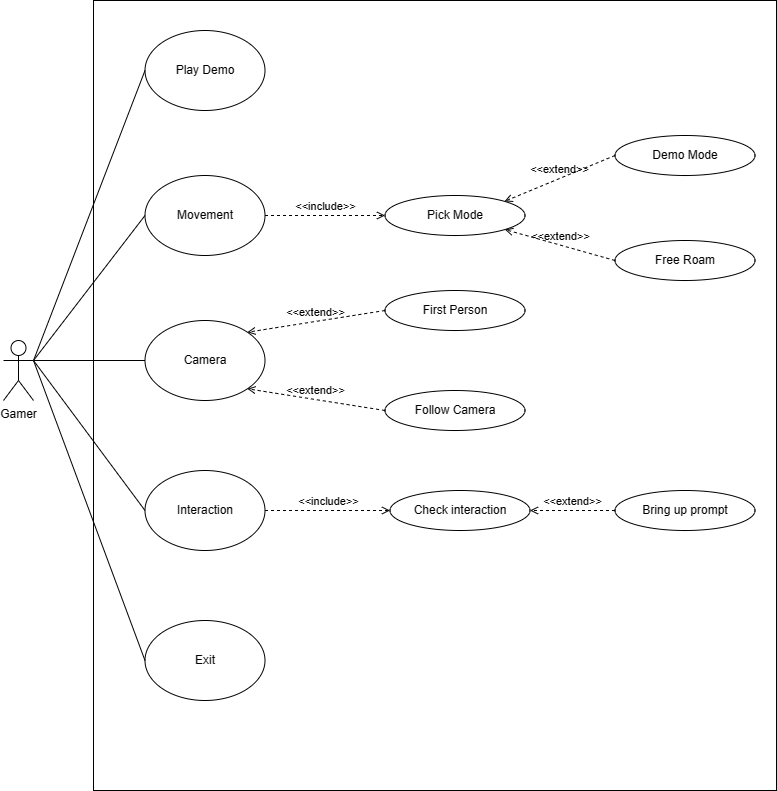

The diagram above was exported from draw.io. Its source (the exported page's mxGraphModel, read from the mxfile embedded in the PNG):
<mxGraphModel dx="2017" dy="836" grid="1" gridSize="10" guides="1" tooltips="1" connect="1" arrows="1" fold="1" page="1" pageScale="1" pageWidth="827" pageHeight="1169" math="0" shadow="0">
  <root>
    <mxCell id="0" />
    <mxCell id="1" parent="0" />
    <mxCell id="ryDiJ-uIOphcoGZAUXl2-1" value="" style="rounded=0;whiteSpace=wrap;html=1;" parent="1" vertex="1">
      <mxGeometry x="97" y="40" width="683" height="790" as="geometry" />
    </mxCell>
    <mxCell id="ryDiJ-uIOphcoGZAUXl2-2" value="Gamer" style="shape=umlActor;verticalLabelPosition=bottom;verticalAlign=top;html=1;outlineConnect=0;" parent="1" vertex="1">
      <mxGeometry x="7" y="380" width="30" height="60" as="geometry" />
    </mxCell>
    <mxCell id="ryDiJ-uIOphcoGZAUXl2-3" value="Play Demo" style="ellipse;whiteSpace=wrap;html=1;" parent="1" vertex="1">
      <mxGeometry x="148.5" y="70" width="120" height="80" as="geometry" />
    </mxCell>
    <mxCell id="ryDiJ-uIOphcoGZAUXl2-4" value="Movement" style="ellipse;whiteSpace=wrap;html=1;" parent="1" vertex="1">
      <mxGeometry x="148.5" y="215" width="120" height="80" as="geometry" />
    </mxCell>
    <mxCell id="ryDiJ-uIOphcoGZAUXl2-5" value="Camera" style="ellipse;whiteSpace=wrap;html=1;" parent="1" vertex="1">
      <mxGeometry x="148.5" y="360" width="120" height="80" as="geometry" />
    </mxCell>
    <mxCell id="ryDiJ-uIOphcoGZAUXl2-6" value="Interaction" style="ellipse;whiteSpace=wrap;html=1;" parent="1" vertex="1">
      <mxGeometry x="148.5" y="510" width="120" height="80" as="geometry" />
    </mxCell>
    <mxCell id="ryDiJ-uIOphcoGZAUXl2-7" value="Exit" style="ellipse;whiteSpace=wrap;html=1;" parent="1" vertex="1">
      <mxGeometry x="148.5" y="660" width="120" height="80" as="geometry" />
    </mxCell>
    <mxCell id="ryDiJ-uIOphcoGZAUXl2-8" value="Free Roam" style="ellipse;whiteSpace=wrap;html=1;" parent="1" vertex="1">
      <mxGeometry x="618.5" y="280" width="140" height="40" as="geometry" />
    </mxCell>
    <mxCell id="ryDiJ-uIOphcoGZAUXl2-9" value="Demo Mode" style="ellipse;whiteSpace=wrap;html=1;" parent="1" vertex="1">
      <mxGeometry x="618.5" y="175" width="140" height="40" as="geometry" />
    </mxCell>
    <mxCell id="ryDiJ-uIOphcoGZAUXl2-10" value="First Person" style="ellipse;whiteSpace=wrap;html=1;" parent="1" vertex="1">
      <mxGeometry x="388.5" y="330" width="140" height="40" as="geometry" />
    </mxCell>
    <mxCell id="ryDiJ-uIOphcoGZAUXl2-11" value="Follow Camera" style="ellipse;whiteSpace=wrap;html=1;" parent="1" vertex="1">
      <mxGeometry x="388.5" y="430" width="140" height="40" as="geometry" />
    </mxCell>
    <mxCell id="ryDiJ-uIOphcoGZAUXl2-12" value="Bring up prompt" style="ellipse;whiteSpace=wrap;html=1;" parent="1" vertex="1">
      <mxGeometry x="618.5" y="530" width="140" height="40" as="geometry" />
    </mxCell>
    <mxCell id="ryDiJ-uIOphcoGZAUXl2-13" value="Check interaction" style="ellipse;whiteSpace=wrap;html=1;" parent="1" vertex="1">
      <mxGeometry x="393.5" y="530" width="140" height="40" as="geometry" />
    </mxCell>
    <mxCell id="ryDiJ-uIOphcoGZAUXl2-14" value="Pick Mode" style="ellipse;whiteSpace=wrap;html=1;" parent="1" vertex="1">
      <mxGeometry x="388.5" y="235" width="140" height="40" as="geometry" />
    </mxCell>
    <mxCell id="ryDiJ-uIOphcoGZAUXl2-21" value="" style="endArrow=none;html=1;rounded=0;entryX=0;entryY=0.5;entryDx=0;entryDy=0;exitX=1;exitY=0.3333333333333333;exitDx=0;exitDy=0;exitPerimeter=0;" parent="1" source="ryDiJ-uIOphcoGZAUXl2-2" target="ryDiJ-uIOphcoGZAUXl2-3" edge="1">
      <mxGeometry width="50" height="50" relative="1" as="geometry">
        <mxPoint x="37" y="300" as="sourcePoint" />
        <mxPoint x="97" y="360" as="targetPoint" />
      </mxGeometry>
    </mxCell>
    <mxCell id="ryDiJ-uIOphcoGZAUXl2-22" value="" style="endArrow=none;html=1;rounded=0;entryX=0;entryY=0.5;entryDx=0;entryDy=0;exitX=1;exitY=0.3333333333333333;exitDx=0;exitDy=0;exitPerimeter=0;" parent="1" source="ryDiJ-uIOphcoGZAUXl2-2" target="ryDiJ-uIOphcoGZAUXl2-4" edge="1">
      <mxGeometry width="50" height="50" relative="1" as="geometry">
        <mxPoint x="47" y="410" as="sourcePoint" />
        <mxPoint x="197" y="120" as="targetPoint" />
      </mxGeometry>
    </mxCell>
    <mxCell id="ryDiJ-uIOphcoGZAUXl2-23" value="" style="endArrow=none;html=1;rounded=0;entryX=0;entryY=0.5;entryDx=0;entryDy=0;exitX=1;exitY=0.3333333333333333;exitDx=0;exitDy=0;exitPerimeter=0;" parent="1" source="ryDiJ-uIOphcoGZAUXl2-2" target="ryDiJ-uIOphcoGZAUXl2-5" edge="1">
      <mxGeometry width="50" height="50" relative="1" as="geometry">
        <mxPoint x="47" y="410" as="sourcePoint" />
        <mxPoint x="197" y="265" as="targetPoint" />
      </mxGeometry>
    </mxCell>
    <mxCell id="ryDiJ-uIOphcoGZAUXl2-24" value="" style="endArrow=none;html=1;rounded=0;entryX=0;entryY=0.5;entryDx=0;entryDy=0;exitX=1;exitY=0.3333333333333333;exitDx=0;exitDy=0;exitPerimeter=0;" parent="1" source="ryDiJ-uIOphcoGZAUXl2-2" target="ryDiJ-uIOphcoGZAUXl2-6" edge="1">
      <mxGeometry width="50" height="50" relative="1" as="geometry">
        <mxPoint x="67" y="430" as="sourcePoint" />
        <mxPoint x="207" y="275" as="targetPoint" />
      </mxGeometry>
    </mxCell>
    <mxCell id="ryDiJ-uIOphcoGZAUXl2-25" value="" style="endArrow=none;html=1;rounded=0;entryX=0;entryY=0.5;entryDx=0;entryDy=0;exitX=1;exitY=0.3333333333333333;exitDx=0;exitDy=0;exitPerimeter=0;" parent="1" source="ryDiJ-uIOphcoGZAUXl2-2" target="ryDiJ-uIOphcoGZAUXl2-7" edge="1">
      <mxGeometry width="50" height="50" relative="1" as="geometry">
        <mxPoint x="77" y="440" as="sourcePoint" />
        <mxPoint x="217" y="285" as="targetPoint" />
      </mxGeometry>
    </mxCell>
    <mxCell id="ryDiJ-uIOphcoGZAUXl2-28" value="&amp;lt;&amp;lt;include&amp;gt;&amp;gt;" style="html=1;verticalAlign=bottom;labelBackgroundColor=none;endArrow=open;endFill=0;dashed=1;rounded=0;entryX=0;entryY=0.5;entryDx=0;entryDy=0;exitX=1;exitY=0.5;exitDx=0;exitDy=0;" parent="1" source="ryDiJ-uIOphcoGZAUXl2-4" target="ryDiJ-uIOphcoGZAUXl2-14" edge="1">
      <mxGeometry width="160" relative="1" as="geometry">
        <mxPoint x="308.5" y="160" as="sourcePoint" />
        <mxPoint x="468.5" y="160" as="targetPoint" />
      </mxGeometry>
    </mxCell>
    <mxCell id="ryDiJ-uIOphcoGZAUXl2-30" value="&amp;lt;&amp;lt;include&amp;gt;&amp;gt;" style="html=1;verticalAlign=bottom;labelBackgroundColor=none;endArrow=open;endFill=0;dashed=1;rounded=0;exitX=1;exitY=0.5;exitDx=0;exitDy=0;entryX=0;entryY=0.5;entryDx=0;entryDy=0;" parent="1" source="ryDiJ-uIOphcoGZAUXl2-6" target="ryDiJ-uIOphcoGZAUXl2-13" edge="1">
      <mxGeometry width="160" relative="1" as="geometry">
        <mxPoint x="338.5" y="430" as="sourcePoint" />
        <mxPoint x="498.5" y="430" as="targetPoint" />
      </mxGeometry>
    </mxCell>
    <mxCell id="ryDiJ-uIOphcoGZAUXl2-33" value="&amp;lt;&amp;lt;extend&amp;gt;&amp;gt;" style="html=1;verticalAlign=bottom;labelBackgroundColor=none;endArrow=open;endFill=0;dashed=1;rounded=0;entryX=1;entryY=0;entryDx=0;entryDy=0;exitX=0;exitY=0.5;exitDx=0;exitDy=0;" parent="1" source="ryDiJ-uIOphcoGZAUXl2-9" target="ryDiJ-uIOphcoGZAUXl2-14" edge="1">
      <mxGeometry width="160" relative="1" as="geometry">
        <mxPoint x="338.5" y="430" as="sourcePoint" />
        <mxPoint x="498.5" y="430" as="targetPoint" />
      </mxGeometry>
    </mxCell>
    <mxCell id="ryDiJ-uIOphcoGZAUXl2-34" value="&amp;lt;&amp;lt;extend&amp;gt;&amp;gt;" style="html=1;verticalAlign=bottom;labelBackgroundColor=none;endArrow=open;endFill=0;dashed=1;rounded=0;entryX=1;entryY=0;entryDx=0;entryDy=0;exitX=0;exitY=0.5;exitDx=0;exitDy=0;" parent="1" source="ryDiJ-uIOphcoGZAUXl2-10" target="ryDiJ-uIOphcoGZAUXl2-5" edge="1">
      <mxGeometry width="160" relative="1" as="geometry">
        <mxPoint x="338.5" y="430" as="sourcePoint" />
        <mxPoint x="498.5" y="430" as="targetPoint" />
      </mxGeometry>
    </mxCell>
    <mxCell id="ryDiJ-uIOphcoGZAUXl2-35" value="&amp;lt;&amp;lt;extend&amp;gt;&amp;gt;" style="html=1;verticalAlign=bottom;labelBackgroundColor=none;endArrow=open;endFill=0;dashed=1;rounded=0;entryX=1;entryY=1;entryDx=0;entryDy=0;exitX=0;exitY=0.5;exitDx=0;exitDy=0;" parent="1" source="ryDiJ-uIOphcoGZAUXl2-11" target="ryDiJ-uIOphcoGZAUXl2-5" edge="1">
      <mxGeometry width="160" relative="1" as="geometry">
        <mxPoint x="338.5" y="430" as="sourcePoint" />
        <mxPoint x="498.5" y="430" as="targetPoint" />
      </mxGeometry>
    </mxCell>
    <mxCell id="ryDiJ-uIOphcoGZAUXl2-36" value="&amp;lt;&amp;lt;extend&amp;gt;&amp;gt;" style="html=1;verticalAlign=bottom;labelBackgroundColor=none;endArrow=open;endFill=0;dashed=1;rounded=0;exitX=0;exitY=0.5;exitDx=0;exitDy=0;" parent="1" source="ryDiJ-uIOphcoGZAUXl2-8" target="ryDiJ-uIOphcoGZAUXl2-14" edge="1">
      <mxGeometry width="160" relative="1" as="geometry">
        <mxPoint x="338.5" y="430" as="sourcePoint" />
        <mxPoint x="528.5" y="260" as="targetPoint" />
      </mxGeometry>
    </mxCell>
    <mxCell id="ryDiJ-uIOphcoGZAUXl2-37" value="&amp;lt;&amp;lt;extend&amp;gt;&amp;gt;" style="html=1;verticalAlign=bottom;labelBackgroundColor=none;endArrow=open;endFill=0;dashed=1;rounded=0;entryX=1;entryY=0.5;entryDx=0;entryDy=0;" parent="1" source="ryDiJ-uIOphcoGZAUXl2-12" target="ryDiJ-uIOphcoGZAUXl2-13" edge="1">
      <mxGeometry width="160" relative="1" as="geometry">
        <mxPoint x="338.5" y="430" as="sourcePoint" />
        <mxPoint x="498.5" y="430" as="targetPoint" />
      </mxGeometry>
    </mxCell>
  </root>
</mxGraphModel>